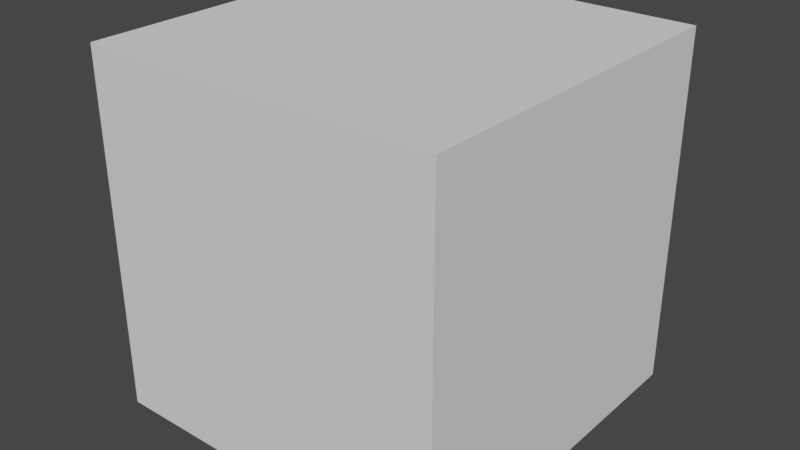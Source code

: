 # Source: blend.blend  (saved by Blender 2.93.21; exported with 4.5.12 LTS)
import bpy
from mathutils import Matrix  # noqa: F401  (used for matrix-valued properties, if any)

bpy.ops.wm.read_factory_settings(use_empty=True)
scene = bpy.context.scene
scene.name = 'Scene'

# ---- collections
col_collection = bpy.data.collections.new('Collection'); scene.collection.children.link(col_collection)

# ---- world
world_world = bpy.data.worlds.new('World'); scene.world = world_world
world_world.use_nodes = True; world_world.node_tree.nodes.clear()
_N = world_world.node_tree.nodes; _L = world_world.node_tree.links
n0 = _N.new('ShaderNodeOutputWorld'); n0.name = 'World Output'; n0.location = (300, 300)
n1 = _N.new('ShaderNodeBackground'); n1.name = 'Background'; n1.location = (10, 300)
n1.inputs[0].default_value = (0.05088, 0.05088, 0.05088, 1.0)
_L.new(n1.outputs[0], n0.inputs[0])
n0.is_active_output = True
world_world.color = (0.05088, 0.05088, 0.05088)
world_world.use_sun_shadow = False
world_world.sun_shadow_jitter_overblur = 0.0

# ---- meshes
me_cube_001 = bpy.data.meshes.new('Cube.001')
me_cube_001.from_pydata([(-1.0, -1.0, -1.0), (-1.0, -1.0, 1.0), (-1.0, 1.0, -1.0), (-1.0, 1.0, 1.0), (1.0, -1.0, -1.0), (1.0, -1.0, 1.0), (1.0, 1.0, -1.0), (1.0, 1.0, 1.0)], [], [(0, 1, 3, 2), (2, 3, 7, 6), (6, 7, 5, 4), (4, 5, 1, 0), (2, 6, 4, 0), (7, 3, 1, 5)])
_uv = me_cube_001.uv_layers.new(name='UVMap')
_uv.uv.foreach_set('vector', [0.375, 0.0, 0.625, 0.0, 0.625, 0.25, 0.375, 0.25, 0.375, 0.25, 0.625, 0.25, 0.625, 0.5, 0.375, 0.5, 0.375, 0.5, 0.625, 0.5, 0.625, 0.75, 0.375, 0.75, 0.375, 0.75, 0.625, 0.75, 0.625, 1.0, 0.375, 1.0, 0.125, 0.5, 0.375, 0.5, 0.375, 0.75, 0.125, 0.75, 0.625, 0.5, 0.875, 0.5, 0.875, 0.75, 0.625, 0.75])
me_cube_001.use_remesh_fix_poles = True
me_cube_001.use_remesh_preserve_attributes = False
me_cube_001.update()

# ---- objects
ob_cube = bpy.data.objects.new('Cube', me_cube_001)

# ---- transforms, parenting, visibility, modifiers, constraints
ob_cube.location = (0.0, 0.0, 0.0)

# ---- collection membership
col_collection.objects.link(ob_cube)

# ---- scene / render settings (as saved in the file)
scene.frame_start = 1; scene.frame_end = 250; scene.frame_set(1)
scene.render.engine = 'BLENDER_EEVEE_NEXT'
scene.cycles.use_denoising = False
scene.cycles.samples = 128
scene.cycles.sampling_pattern = 'TABULATED_SOBOL'
scene.cycles.use_adaptive_sampling = False
scene.cycles.use_light_tree = False
scene.view_settings.view_transform = 'Filmic'
bpy.context.view_layer.update()

# ---- added for rendering (the .blend has no active camera and no usable light): camera, sun
cam_auto = bpy.data.cameras.new('AutoCamera')
cam_auto.lens = 50.0
cam_auto.sensor_width = 36.0
cam_auto.clip_end = 1000.0
ob_auto_camera = bpy.data.objects.new('AutoCamera', cam_auto)
scene.collection.objects.link(ob_auto_camera)
ob_auto_camera.location = (3.20507, -3.84609, 2.56406)
ob_auto_camera.rotation_euler = (1.09748, -7.21219e-08, 0.694738)
scene.camera = ob_auto_camera
light_auto_sun = bpy.data.lights.new('AutoSun', 'SUN')
light_auto_sun.energy = 3.0
light_auto_sun.angle = 0.0523599
ob_auto_sun = bpy.data.objects.new('AutoSun', light_auto_sun)
scene.collection.objects.link(ob_auto_sun)
ob_auto_sun.rotation_euler = (0.872665, 0.174533, 0.523599)
bpy.context.view_layer.update()
